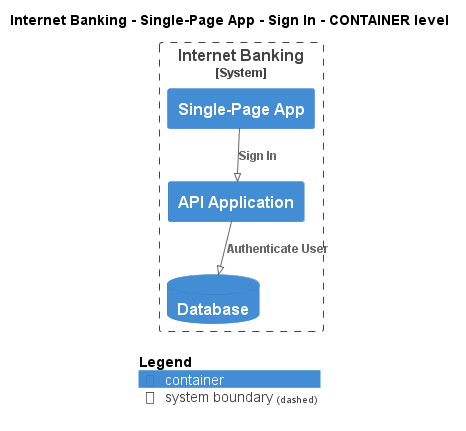

The diagram above was rendered by PlantUML. Its source (embedded in the PNG):
@startuml
!pragma layout smetana
!include ..\..\..\..\..\..\.c4s\C4_Container.puml

AddElementTag("state:new", $bgColor=green, $fontColor=#ffffff, $borderColor=green, $shadowing="False")
AddElementTag("state:changed", $bgColor=orange, $fontColor=#ffffff, $borderColor=orange, $shadowing="False")
AddElementTag("state:removed", $bgColor=red, $fontColor=#ffffff, $borderColor=red, $shadowing="False")

AddRelTag("state:new", $textColor=green, $lineColor=green)
AddRelTag("state:changed", $textColor=orange, $lineColor=orange)
AddRelTag("state:removed", $textColor=red, $lineColor=red)

SHOW_PERSON_PORTRAIT()
LAYOUT_TOP_DOWN()

skinparam linetype polyline

title Internet Banking - Single-Page App - Sign In - CONTAINER level


System_Boundary(BigBankPlc.SoftwareSystems.InternetBanking, "Internet Banking") {
    Container(BigBankPlc.SoftwareSystems.InternetBanking.Containers.SinglePageApp, "Single-Page App", "", "")
    Container(BigBankPlc.SoftwareSystems.InternetBanking.Containers.APIApplication, "API Application", "", "")
    ContainerDb(BigBankPlc.SoftwareSystems.InternetBanking.Containers.Database, "Database", "", "")
}

Rel(BigBankPlc.SoftwareSystems.InternetBanking.Containers.SinglePageApp, BigBankPlc.SoftwareSystems.InternetBanking.Containers.APIApplication, "Sign In")
Rel(BigBankPlc.SoftwareSystems.InternetBanking.Containers.APIApplication, BigBankPlc.SoftwareSystems.InternetBanking.Containers.Database, "Authenticate User")


SHOW_LEGEND()
@enduml